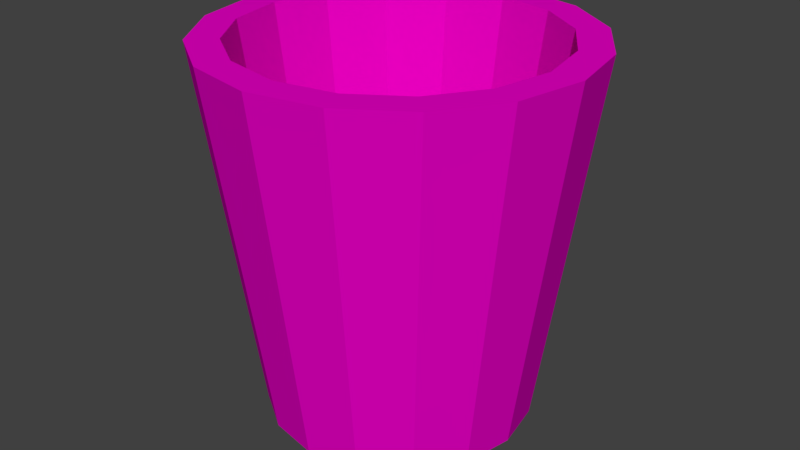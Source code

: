# Source: BeachToy_4.blend  (saved by Blender 2.79.0; exported with 4.5.12 LTS)
import bpy
from mathutils import Matrix  # noqa: F401  (used for matrix-valued properties, if any)

bpy.ops.wm.read_factory_settings(use_empty=True)
scene = bpy.context.scene
scene.name = 'Scene'

# ---- collections
col_collection_1 = bpy.data.collections.new('Collection 1'); scene.collection.children.link(col_collection_1)

# ---- materials (node trees are filled in below, after node groups)
mat_bucket = bpy.data.materials.new('Bucket')
mat_bucket.alpha_threshold = 0.0
mat_bucket.use_transparent_shadow = False
mat_bucket.diffuse_color = (0.8, 0.0, 0.5526, 1.0)
mat_bucket.roughness = 0.5

# ---- material node trees

# ---- world
world_world = bpy.data.worlds.new('World'); scene.world = world_world
world_world.color = (0.05088, 0.05088, 0.05088)
world_world.use_sun_shadow = False
world_world.sun_shadow_jitter_overblur = 0.0
world_world.cycles.sampling_method = 'MANUAL'

# ---- meshes
me_cylinder_001 = bpy.data.meshes.new('Cylinder.001')
me_cylinder_001.from_pydata([(1.633e-09, 0.1103, 0.03499), (0.04222, 0.1019, 0.03499), (0.07801, 0.07801, 0.03499), (0.1019, 0.04222, 0.03499), (0.1103, -4.333e-09, 0.03499), (0.1019, -0.04222, 0.03499), (0.07801, -0.07801, 0.03499), (0.04222, -0.1019, 0.03499), (1.829e-08, -0.1103, 0.03499), (-0.04222, -0.1019, 0.03499), (-0.07801, -0.07801, 0.03499), (-0.1019, -0.04222, 0.03499), (-0.1103, 1.806e-09, 0.03499), (-0.1019, 0.04222, 0.03499), (-0.07801, 0.07801, 0.03499), (-0.04222, 0.1019, 0.03499), (2.037e-09, 0.1376, -0.004484), (0.0, 0.1923, 0.3801), (0.05266, 0.1271, -0.004484), (0.07359, 0.1777, 0.3801), (0.09731, 0.09731, -0.004484), (0.136, 0.136, 0.3801), (0.1271, 0.05266, -0.004484), (0.1777, 0.07359, 0.3801), (0.1376, -5.404e-09, -0.004484), (0.1923, -8.406e-09, 0.3801), (0.1271, -0.05266, -0.004484), (0.1777, -0.07359, 0.3801), (0.09731, -0.09731, -0.004484), (0.136, -0.136, 0.3801), (0.05266, -0.1271, -0.004484), (0.07359, -0.1777, 0.3801), (2.282e-08, -0.1376, -0.004484), (2.904e-08, -0.1923, 0.3801), (-0.05266, -0.1271, -0.004484), (-0.07359, -0.1777, 0.3801), (-0.09731, -0.09731, -0.004484), (-0.136, -0.136, 0.3801), (-0.1271, -0.05266, -0.004484), (-0.1777, -0.07359, 0.3801), (-0.1376, 2.252e-09, -0.004484), (-0.1923, 2.293e-09, 0.3801), (-0.1271, 0.05266, -0.004484), (-0.1777, 0.07359, 0.3801), (-0.09731, 0.09731, -0.004484), (-0.136, 0.136, 0.3801), (-0.05266, 0.1271, -0.004484), (-0.07359, 0.1777, 0.3801), (2.392e-08, -0.1598, 0.3801), (-0.06116, 0.1476, 0.3801), (-0.1476, 0.06116, 0.3801), (-0.113, 0.113, 0.3801), (-0.1598, 1.843e-09, 0.3801), (-2.1e-10, 0.1598, 0.3801), (0.1476, -0.06116, 0.3801), (0.1598, -7.049e-09, 0.3801), (0.1476, 0.06116, 0.3801), (0.113, 0.113, 0.3801), (0.113, -0.113, 0.3801), (-0.06116, -0.1476, 0.3801), (-0.1476, -0.06116, 0.3801), (0.06116, -0.1476, 0.3801), (-0.113, -0.113, 0.3801), (0.06116, 0.1476, 0.3801)], [], [(0, 1, 63, 53), (1, 2, 57, 63), (2, 3, 56, 57), (3, 4, 55, 56), (4, 5, 54, 55), (5, 6, 58, 54), (6, 7, 61, 58), (7, 8, 48, 61), (8, 9, 59, 48), (9, 10, 62, 59), (10, 11, 60, 62), (11, 12, 52, 60), (12, 13, 50, 52), (13, 14, 51, 50), (14, 15, 49, 51), (15, 0, 53, 49), (0, 15, 14, 13, 12, 11, 10, 9, 8, 7, 6, 5, 4, 3, 2, 1), (16, 17, 19, 18), (18, 19, 21, 20), (20, 21, 23, 22), (22, 23, 25, 24), (24, 25, 27, 26), (26, 27, 29, 28), (28, 29, 31, 30), (30, 31, 33, 32), (32, 33, 35, 34), (34, 35, 37, 36), (36, 37, 39, 38), (38, 39, 41, 40), (40, 41, 43, 42), (42, 43, 45, 44), (19, 17, 47, 45, 43, 41, 52, 50, 51, 49, 53, 63, 57, 56, 55, 25, 23, 21), (44, 45, 47, 46), (46, 47, 17, 16), (16, 18, 20, 22, 24, 26, 28, 30, 32, 34, 36, 38, 40, 42, 44, 46), (25, 55, 54, 58, 61, 48, 59, 62, 60, 52, 41, 39, 37, 35, 33, 31, 29, 27)])
me_cylinder_001.materials.append(mat_bucket)
me_cylinder_001.use_remesh_preserve_volume = False
me_cylinder_001.use_remesh_preserve_attributes = False
me_cylinder_001.use_mirror_vertex_groups = False
me_cylinder_001.update()

# ---- objects
ob_bucket = bpy.data.objects.new('Bucket', me_cylinder_001)

# ---- transforms, parenting, visibility, modifiers, constraints
ob_bucket.location = (0.0, 0.0, 0.0)
ob_bucket.lineart.crease_threshold = 0.0

# ---- collection membership
col_collection_1.objects.link(ob_bucket)

# ---- scene / render settings (as saved in the file)
scene.frame_start = 1; scene.frame_end = 250; scene.frame_set(1)
scene.render.engine = 'BLENDER_EEVEE_NEXT'
scene.render.resolution_percentage = 50
scene.render.dither_intensity = 0.0
scene.cycles.use_denoising = False
scene.cycles.samples = 128
scene.cycles.sampling_pattern = 'TABULATED_SOBOL'
scene.cycles.use_adaptive_sampling = False
scene.cycles.use_light_tree = False
scene.cycles.blur_glossy = 0.0
scene.cycles.sample_clamp_indirect = 0.0
scene.view_settings.view_transform = 'Standard'
bpy.context.view_layer.update()

# ---- added for rendering (the .blend has no active camera and no usable light): camera, sun
cam_auto = bpy.data.cameras.new('AutoCamera')
cam_auto.lens = 50.0
cam_auto.sensor_width = 36.0
cam_auto.clip_end = 1000.0
ob_auto_camera = bpy.data.objects.new('AutoCamera', cam_auto)
scene.collection.objects.link(ob_auto_camera)
ob_auto_camera.location = (0.616351, -0.739621, 0.680902)
ob_auto_camera.rotation_euler = (1.09748, -7.21219e-08, 0.694738)
scene.camera = ob_auto_camera
light_auto_sun = bpy.data.lights.new('AutoSun', 'SUN')
light_auto_sun.energy = 3.0
light_auto_sun.angle = 0.0523599
ob_auto_sun = bpy.data.objects.new('AutoSun', light_auto_sun)
scene.collection.objects.link(ob_auto_sun)
ob_auto_sun.rotation_euler = (0.872665, 0.174533, 0.523599)
bpy.context.view_layer.update()
